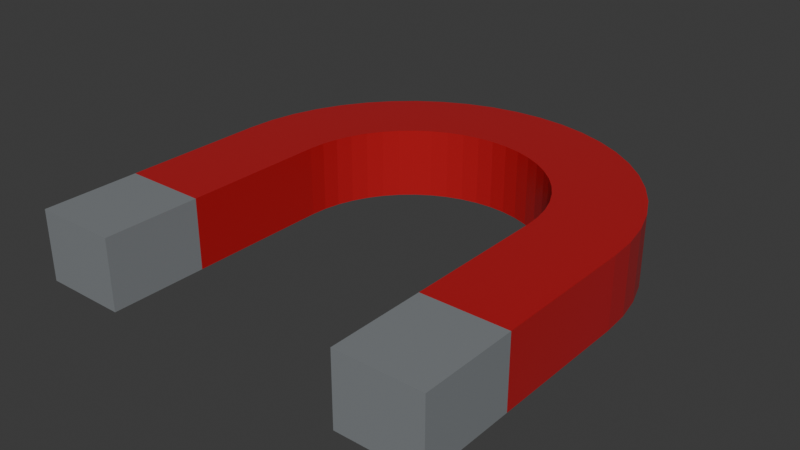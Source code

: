 # Source: NEW_RECOVERY_037_LOD2.blend  (saved by Blender 4.3.34; exported with 4.5.12 LTS)
import bpy
from mathutils import Matrix  # noqa: F401  (used for matrix-valued properties, if any)

bpy.ops.wm.read_factory_settings(use_empty=True)
scene = bpy.context.scene
scene.name = 'Scene'

# ---- collections
col_collection = bpy.data.collections.new('Collection'); scene.collection.children.link(col_collection)

# ---- materials (node trees are filled in below, after node groups)
mat_red_enamel = bpy.data.materials.new('Red enamel')
mat_red_enamel.diffuse_color = (0.48, 0.012, 0.018, 1.0)
mat_exposed_silver_poles = bpy.data.materials.new('Exposed silver poles')
mat_exposed_silver_poles.diffuse_color = (0.55, 0.59, 0.62, 1.0)

# ---- material node trees
mat_red_enamel.use_nodes = True; mat_red_enamel.node_tree.nodes.clear()
_N = mat_red_enamel.node_tree.nodes; _L = mat_red_enamel.node_tree.links
n0 = _N.new('ShaderNodeBsdfPrincipled'); n0.name = 'Principled BSDF'; n0.location = (10, 300)
n0.inputs[0].default_value = (0.48, 0.012, 0.018, 1.0)
n0.inputs[2].default_value = 0.32
n1 = _N.new('ShaderNodeOutputMaterial'); n1.name = 'Material Output'; n1.location = (300, 300)
_L.new(n0.outputs[0], n1.inputs[0])
n1.is_active_output = True
mat_exposed_silver_poles.use_nodes = True; mat_exposed_silver_poles.node_tree.nodes.clear()
_N = mat_exposed_silver_poles.node_tree.nodes; _L = mat_exposed_silver_poles.node_tree.links
n0 = _N.new('ShaderNodeBsdfPrincipled'); n0.name = 'Principled BSDF'; n0.location = (10, 300)
n0.inputs[0].default_value = (0.55, 0.59, 0.62, 1.0)
n0.inputs[1].default_value = 0.65
n0.inputs[2].default_value = 0.32
n1 = _N.new('ShaderNodeOutputMaterial'); n1.name = 'Material Output'; n1.location = (300, 300)
_L.new(n0.outputs[0], n1.inputs[0])
n1.is_active_output = True

# ---- world
world_world = bpy.data.worlds.new('World'); scene.world = world_world
world_world.use_nodes = True; world_world.node_tree.nodes.clear()
_N = world_world.node_tree.nodes; _L = world_world.node_tree.links
n0 = _N.new('ShaderNodeOutputWorld'); n0.name = 'World Output'; n0.location = (300, 300)
n1 = _N.new('ShaderNodeBackground'); n1.name = 'Background'; n1.location = (10, 300)
n1.inputs[0].default_value = (0.05088, 0.05088, 0.05088, 1.0)
_L.new(n1.outputs[0], n0.inputs[0])
n0.is_active_output = True
world_world.color = (0.05088, 0.05088, 0.05088)
world_world.sun_shadow_jitter_overblur = 0.0

# ---- meshes
me_continuoussolid_002 = bpy.data.meshes.new('ContinuousSolid.002')
me_continuoussolid_002.from_pydata([(1.3, -1.5, -0.22), (0.78, -1.5, -0.22), (0.78, -1.5, 0.22), (1.3, -1.5, 0.22), (1.3, -0.9, -0.22), (0.78, -0.9, -0.22), (0.78, -0.9, 0.22), (1.3, -0.9, 0.22), (1.3, 0.0, -0.22), (0.78, 0.0, -0.22), (0.78, 0.0, 0.22), (1.3, 0.0, 0.22), (1.289, 0.1697, -0.22), (0.7733, 0.1018, -0.22), (0.7733, 0.1018, 0.22), (1.289, 0.1697, 0.22), (1.256, 0.3365, -0.22), (0.7534, 0.2019, -0.22), (0.7534, 0.2019, 0.22), (1.256, 0.3365, 0.22), (1.201, 0.4975, -0.22), (0.7206, 0.2985, -0.22), (0.7206, 0.2985, 0.22), (1.201, 0.4975, 0.22), (1.126, 0.65, -0.22), (0.6755, 0.39, -0.22), (0.6755, 0.39, 0.22), (1.126, 0.65, 0.22), (1.031, 0.7914, -0.22), (0.6188, 0.4748, -0.22), (0.6188, 0.4748, 0.22), (1.031, 0.7914, 0.22), (0.9192, 0.9192, -0.22), (0.5515, 0.5515, -0.22), (0.5515, 0.5515, 0.22), (0.9192, 0.9192, 0.22), (0.7914, 1.031, -0.22), (0.4748, 0.6188, -0.22), (0.4748, 0.6188, 0.22), (0.7914, 1.031, 0.22), (0.65, 1.126, -0.22), (0.39, 0.6755, -0.22), (0.39, 0.6755, 0.22), (0.65, 1.126, 0.22), (0.4975, 1.201, -0.22), (0.2985, 0.7206, -0.22), (0.2985, 0.7206, 0.22), (0.4975, 1.201, 0.22), (0.3365, 1.256, -0.22), (0.2019, 0.7534, -0.22), (0.2019, 0.7534, 0.22), (0.3365, 1.256, 0.22), (0.1697, 1.289, -0.22), (0.1018, 0.7733, -0.22), (0.1018, 0.7733, 0.22), (0.1697, 1.289, 0.22), (0.0, 1.3, -0.22), (0.0, 0.78, -0.22), (0.0, 0.78, 0.22), (0.0, 1.3, 0.22), (-0.1697, 1.289, -0.22), (-0.1018, 0.7733, -0.22), (-0.1018, 0.7733, 0.22), (-0.1697, 1.289, 0.22), (-0.3365, 1.256, -0.22), (-0.2019, 0.7534, -0.22), (-0.2019, 0.7534, 0.22), (-0.3365, 1.256, 0.22), (-0.4975, 1.201, -0.22), (-0.2985, 0.7206, -0.22), (-0.2985, 0.7206, 0.22), (-0.4975, 1.201, 0.22), (-0.65, 1.126, -0.22), (-0.39, 0.6755, -0.22), (-0.39, 0.6755, 0.22), (-0.65, 1.126, 0.22), (-0.7914, 1.031, -0.22), (-0.4748, 0.6188, -0.22), (-0.4748, 0.6188, 0.22), (-0.7914, 1.031, 0.22), (-0.9192, 0.9192, -0.22), (-0.5515, 0.5515, -0.22), (-0.5515, 0.5515, 0.22), (-0.9192, 0.9192, 0.22), (-1.031, 0.7914, -0.22), (-0.6188, 0.4748, -0.22), (-0.6188, 0.4748, 0.22), (-1.031, 0.7914, 0.22), (-1.126, 0.65, -0.22), (-0.6755, 0.39, -0.22), (-0.6755, 0.39, 0.22), (-1.126, 0.65, 0.22), (-1.201, 0.4975, -0.22), (-0.7206, 0.2985, -0.22), (-0.7206, 0.2985, 0.22), (-1.201, 0.4975, 0.22), (-1.256, 0.3365, -0.22), (-0.7534, 0.2019, -0.22), (-0.7534, 0.2019, 0.22), (-1.256, 0.3365, 0.22), (-1.289, 0.1697, -0.22), (-0.7733, 0.1018, -0.22), (-0.7733, 0.1018, 0.22), (-1.289, 0.1697, 0.22), (-1.3, 0.0, -0.22), (-0.78, 0.0, -0.22), (-0.78, 0.0, 0.22), (-1.3, 0.0, 0.22), (-1.3, -0.9, -0.22), (-0.78, -0.9, -0.22), (-0.78, -0.9, 0.22), (-1.3, -0.9, 0.22), (-1.3, -1.5, -0.22), (-0.78, -1.5, -0.22), (-0.78, -1.5, 0.22), (-1.3, -1.5, 0.22)], [], [(0, 1, 5), (0, 5, 4), (1, 2, 6), (1, 6, 5), (2, 3, 7), (2, 7, 6), (3, 0, 4), (3, 4, 7), (4, 5, 9), (4, 9, 8), (5, 6, 10), (5, 10, 9), (6, 7, 11), (6, 11, 10), (7, 4, 8), (7, 8, 11), (8, 9, 13), (8, 13, 12), (9, 10, 14), (9, 14, 13), (10, 11, 15), (10, 15, 14), (11, 8, 12), (11, 12, 15), (12, 13, 17), (12, 17, 16), (13, 14, 18), (13, 18, 17), (14, 15, 19), (14, 19, 18), (15, 12, 16), (15, 16, 19), (16, 17, 21), (16, 21, 20), (17, 18, 22), (17, 22, 21), (18, 19, 23), (18, 23, 22), (19, 16, 20), (19, 20, 23), (20, 21, 25), (20, 25, 24), (21, 22, 26), (21, 26, 25), (22, 23, 27), (22, 27, 26), (23, 20, 24), (23, 24, 27), (24, 25, 29), (24, 29, 28), (25, 26, 30), (25, 30, 29), (26, 27, 31), (26, 31, 30), (27, 24, 28), (27, 28, 31), (28, 29, 33), (28, 33, 32), (29, 30, 34), (29, 34, 33), (30, 31, 35), (30, 35, 34), (31, 28, 32), (31, 32, 35), (32, 33, 37), (32, 37, 36), (33, 34, 38), (33, 38, 37), (34, 35, 39), (34, 39, 38), (35, 32, 36), (35, 36, 39), (36, 37, 41), (36, 41, 40), (37, 38, 42), (37, 42, 41), (38, 39, 43), (38, 43, 42), (39, 36, 40), (39, 40, 43), (40, 41, 45), (40, 45, 44), (41, 42, 46), (41, 46, 45), (42, 43, 47), (42, 47, 46), (43, 40, 44), (43, 44, 47), (44, 45, 49), (44, 49, 48), (45, 46, 50), (45, 50, 49), (46, 47, 51), (46, 51, 50), (47, 44, 48), (47, 48, 51), (48, 49, 53), (48, 53, 52), (49, 50, 54), (49, 54, 53), (50, 51, 55), (50, 55, 54), (51, 48, 52), (51, 52, 55), (52, 53, 57), (52, 57, 56), (53, 54, 58), (53, 58, 57), (54, 55, 59), (54, 59, 58), (55, 52, 56), (55, 56, 59), (56, 57, 61), (56, 61, 60), (57, 58, 62), (57, 62, 61), (58, 59, 63), (58, 63, 62), (59, 56, 60), (59, 60, 63), (60, 61, 65), (60, 65, 64), (61, 62, 66), (61, 66, 65), (62, 63, 67), (62, 67, 66), (63, 60, 64), (63, 64, 67), (64, 65, 69), (64, 69, 68), (65, 66, 70), (65, 70, 69), (66, 67, 71), (66, 71, 70), (67, 64, 68), (67, 68, 71), (68, 69, 73), (68, 73, 72), (69, 70, 74), (69, 74, 73), (70, 71, 75), (70, 75, 74), (71, 68, 72), (71, 72, 75), (72, 73, 77), (72, 77, 76), (73, 74, 78), (73, 78, 77), (74, 75, 79), (74, 79, 78), (75, 72, 76), (75, 76, 79), (76, 77, 81), (76, 81, 80), (77, 78, 82), (77, 82, 81), (78, 79, 83), (78, 83, 82), (79, 76, 80), (79, 80, 83), (80, 81, 85), (80, 85, 84), (81, 82, 86), (81, 86, 85), (82, 83, 87), (82, 87, 86), (83, 80, 84), (83, 84, 87), (84, 85, 89), (84, 89, 88), (85, 86, 90), (85, 90, 89), (86, 87, 91), (86, 91, 90), (87, 84, 88), (87, 88, 91), (88, 89, 93), (88, 93, 92), (89, 90, 94), (89, 94, 93), (90, 91, 95), (90, 95, 94), (91, 88, 92), (91, 92, 95), (92, 93, 97), (92, 97, 96), (93, 94, 98), (93, 98, 97), (94, 95, 99), (94, 99, 98), (95, 92, 96), (95, 96, 99), (96, 97, 101), (96, 101, 100), (97, 98, 102), (97, 102, 101), (98, 99, 103), (98, 103, 102), (99, 96, 100), (99, 100, 103), (100, 101, 105), (100, 105, 104), (101, 102, 106), (101, 106, 105), (102, 103, 107), (102, 107, 106), (103, 100, 104), (103, 104, 107), (104, 105, 109), (104, 109, 108), (105, 106, 110), (105, 110, 109), (106, 107, 111), (106, 111, 110), (107, 104, 108), (107, 108, 111), (108, 109, 113), (108, 113, 112), (109, 110, 114), (109, 114, 113), (110, 111, 115), (110, 115, 114), (111, 108, 112), (111, 112, 115), (3, 2, 1), (3, 1, 0), (112, 113, 114), (112, 114, 115)])
me_continuoussolid_002.polygons.foreach_set('material_index', [1, 1, 1, 1, 1, 1, 1, 1, 0, 0, 0, 0, 0, 0, 0, 0, 0, 0, 0, 0, 0, 0, 0, 0, 0, 0, 0, 0, 0, 0, 0, 0, 0, 0, 0, 0, 0, 0, 0, 0, 0, 0, 0, 0, 0, 0, 0, 0, 0, 0, 0, 0, 0, 0, 0, 0, 0, 0, 0, 0, 0, 0, 0, 0, 0, 0, 0, 0, 0, 0, 0, 0, 0, 0, 0, 0, 0, 0, 0, 0, 0, 0, 0, 0, 0, 0, 0, 0, 0, 0, 0, 0, 0, 0, 0, 0, 0, 0, 0, 0, 0, 0, 0, 0, 0, 0, 0, 0, 0, 0, 0, 0, 0, 0, 0, 0, 0, 0, 0, 0, 0, 0, 0, 0, 0, 0, 0, 0, 0, 0, 0, 0, 0, 0, 0, 0, 0, 0, 0, 0, 0, 0, 0, 0, 0, 0, 0, 0, 0, 0, 0, 0, 0, 0, 0, 0, 0, 0, 0, 0, 0, 0, 0, 0, 0, 0, 0, 0, 0, 0, 0, 0, 0, 0, 0, 0, 0, 0, 0, 0, 0, 0, 0, 0, 0, 0, 0, 0, 0, 0, 0, 0, 0, 0, 0, 0, 0, 0, 0, 0, 0, 0, 0, 0, 0, 0, 0, 0, 0, 0, 0, 0, 0, 0, 0, 0, 1, 1, 1, 1, 1, 1, 1, 1, 1, 1, 1, 1])
_uv = me_continuoussolid_002.uv_layers.new(name='RepeatedTriangleAtlas')
_uv.uv.foreach_set('vector', [0.1, 0.1, 0.9, 0.1, 0.1, 0.9, 0.1, 0.1, 0.9, 0.1, 0.1, 0.9, 0.1, 0.1, 0.9, 0.1, 0.1, 0.9, 0.1, 0.1, 0.9, 0.1, 0.1, 0.9, 0.1, 0.1, 0.9, 0.1, 0.1, 0.9, 0.1, 0.1, 0.9, 0.1, 0.1, 0.9, 0.1, 0.1, 0.9, 0.1, 0.1, 0.9, 0.1, 0.1, 0.9, 0.1, 0.1, 0.9, 0.1, 0.1, 0.9, 0.1, 0.1, 0.9, 0.1, 0.1, 0.9, 0.1, 0.1, 0.9, 0.1, 0.1, 0.9, 0.1, 0.1, 0.9, 0.1, 0.1, 0.9, 0.1, 0.1, 0.9, 0.1, 0.1, 0.9, 0.1, 0.1, 0.9, 0.1, 0.1, 0.9, 0.1, 0.1, 0.9, 0.1, 0.1, 0.9, 0.1, 0.1, 0.9, 0.1, 0.1, 0.9, 0.1, 0.1, 0.9, 0.1, 0.1, 0.9, 0.1, 0.1, 0.9, 0.1, 0.1, 0.9, 0.1, 0.1, 0.9, 0.1, 0.1, 0.9, 0.1, 0.1, 0.9, 0.1, 0.1, 0.9, 0.1, 0.1, 0.9, 0.1, 0.1, 0.9, 0.1, 0.1, 0.9, 0.1, 0.1, 0.9, 0.1, 0.1, 0.9, 0.1, 0.1, 0.9, 0.1, 0.1, 0.9, 0.1, 0.1, 0.9, 0.1, 0.1, 0.9, 0.1, 0.1, 0.9, 0.1, 0.1, 0.9, 0.1, 0.1, 0.9, 0.1, 0.1, 0.9, 0.1, 0.1, 0.9, 0.1, 0.1, 0.9, 0.1, 0.1, 0.9, 0.1, 0.1, 0.9, 0.1, 0.1, 0.9, 0.1, 0.1, 0.9, 0.1, 0.1, 0.9, 0.1, 0.1, 0.9, 0.1, 0.1, 0.9, 0.1, 0.1, 0.9, 0.1, 0.1, 0.9, 0.1, 0.1, 0.9, 0.1, 0.1, 0.9, 0.1, 0.1, 0.9, 0.1, 0.1, 0.9, 0.1, 0.1, 0.9, 0.1, 0.1, 0.9, 0.1, 0.1, 0.9, 0.1, 0.1, 0.9, 0.1, 0.1, 0.9, 0.1, 0.1, 0.9, 0.1, 0.1, 0.9, 0.1, 0.1, 0.9, 0.1, 0.1, 0.9, 0.1, 0.1, 0.9, 0.1, 0.1, 0.9, 0.1, 0.1, 0.9, 0.1, 0.1, 0.9, 0.1, 0.1, 0.9, 0.1, 0.1, 0.9, 0.1, 0.1, 0.9, 0.1, 0.1, 0.9, 0.1, 0.1, 0.9, 0.1, 0.1, 0.9, 0.1, 0.1, 0.9, 0.1, 0.1, 0.9, 0.1, 0.1, 0.9, 0.1, 0.1, 0.9, 0.1, 0.1, 0.9, 0.1, 0.1, 0.9, 0.1, 0.1, 0.9, 0.1, 0.1, 0.9, 0.1, 0.1, 0.9, 0.1, 0.1, 0.9, 0.1, 0.1, 0.9, 0.1, 0.1, 0.9, 0.1, 0.1, 0.9, 0.1, 0.1, 0.9, 0.1, 0.1, 0.9, 0.1, 0.1, 0.9, 0.1, 0.1, 0.9, 0.1, 0.1, 0.9, 0.1, 0.1, 0.9, 0.1, 0.1, 0.9, 0.1, 0.1, 0.9, 0.1, 0.1, 0.9, 0.1, 0.1, 0.9, 0.1, 0.1, 0.9, 0.1, 0.1, 0.9, 0.1, 0.1, 0.9, 0.1, 0.1, 0.9, 0.1, 0.1, 0.9, 0.1, 0.1, 0.9, 0.1, 0.1, 0.9, 0.1, 0.1, 0.9, 0.1, 0.1, 0.9, 0.1, 0.1, 0.9, 0.1, 0.1, 0.9, 0.1, 0.1, 0.9, 0.1, 0.1, 0.9, 0.1, 0.1, 0.9, 0.1, 0.1, 0.9, 0.1, 0.1, 0.9, 0.1, 0.1, 0.9, 0.1, 0.1, 0.9, 0.1, 0.1, 0.9, 0.1, 0.1, 0.9, 0.1, 0.1, 0.9, 0.1, 0.1, 0.9, 0.1, 0.1, 0.9, 0.1, 0.1, 0.9, 0.1, 0.1, 0.9, 0.1, 0.1, 0.9, 0.1, 0.1, 0.9, 0.1, 0.1, 0.9, 0.1, 0.1, 0.9, 0.1, 0.1, 0.9, 0.1, 0.1, 0.9, 0.1, 0.1, 0.9, 0.1, 0.1, 0.9, 0.1, 0.1, 0.9, 0.1, 0.1, 0.9, 0.1, 0.1, 0.9, 0.1, 0.1, 0.9, 0.1, 0.1, 0.9, 0.1, 0.1, 0.9, 0.1, 0.1, 0.9, 0.1, 0.1, 0.9, 0.1, 0.1, 0.9, 0.1, 0.1, 0.9, 0.1, 0.1, 0.9, 0.1, 0.1, 0.9, 0.1, 0.1, 0.9, 0.1, 0.1, 0.9, 0.1, 0.1, 0.9, 0.1, 0.1, 0.9, 0.1, 0.1, 0.9, 0.1, 0.1, 0.9, 0.1, 0.1, 0.9, 0.1, 0.1, 0.9, 0.1, 0.1, 0.9, 0.1, 0.1, 0.9, 0.1, 0.1, 0.9, 0.1, 0.1, 0.9, 0.1, 0.1, 0.9, 0.1, 0.1, 0.9, 0.1, 0.1, 0.9, 0.1, 0.1, 0.9, 0.1, 0.1, 0.9, 0.1, 0.1, 0.9, 0.1, 0.1, 0.9, 0.1, 0.1, 0.9, 0.1, 0.1, 0.9, 0.1, 0.1, 0.9, 0.1, 0.1, 0.9, 0.1, 0.1, 0.9, 0.1, 0.1, 0.9, 0.1, 0.1, 0.9, 0.1, 0.1, 0.9, 0.1, 0.1, 0.9, 0.1, 0.1, 0.9, 0.1, 0.1, 0.9, 0.1, 0.1, 0.9, 0.1, 0.1, 0.9, 0.1, 0.1, 0.9, 0.1, 0.1, 0.9, 0.1, 0.1, 0.9, 0.1, 0.1, 0.9, 0.1, 0.1, 0.9, 0.1, 0.1, 0.9, 0.1, 0.1, 0.9, 0.1, 0.1, 0.9, 0.1, 0.1, 0.9, 0.1, 0.1, 0.9, 0.1, 0.1, 0.9, 0.1, 0.1, 0.9, 0.1, 0.1, 0.9, 0.1, 0.1, 0.9, 0.1, 0.1, 0.9, 0.1, 0.1, 0.9, 0.1, 0.1, 0.9, 0.1, 0.1, 0.9, 0.1, 0.1, 0.9, 0.1, 0.1, 0.9, 0.1, 0.1, 0.9, 0.1, 0.1, 0.9, 0.1, 0.1, 0.9, 0.1, 0.1, 0.9, 0.1, 0.1, 0.9, 0.1, 0.1, 0.9, 0.1, 0.1, 0.9, 0.1, 0.1, 0.9, 0.1, 0.1, 0.9, 0.1, 0.1, 0.9, 0.1, 0.1, 0.9, 0.1, 0.1, 0.9, 0.1, 0.1, 0.9, 0.1, 0.1, 0.9, 0.1, 0.1, 0.9, 0.1, 0.1, 0.9, 0.1, 0.1, 0.9, 0.1, 0.1, 0.9, 0.1, 0.1, 0.9, 0.1, 0.1, 0.9, 0.1, 0.1, 0.9, 0.1, 0.1, 0.9, 0.1, 0.1, 0.9, 0.1, 0.1, 0.9, 0.1, 0.1, 0.9, 0.1, 0.1, 0.9, 0.1, 0.1, 0.9, 0.1, 0.1, 0.9, 0.1, 0.1, 0.9, 0.1, 0.1, 0.9, 0.1, 0.1, 0.9, 0.1, 0.1, 0.9, 0.1, 0.1, 0.9, 0.1, 0.1, 0.9, 0.1, 0.1, 0.9, 0.1, 0.1, 0.9, 0.1, 0.1, 0.9, 0.1, 0.1, 0.9, 0.1, 0.1, 0.9, 0.1, 0.1, 0.9, 0.1, 0.1, 0.9, 0.1, 0.1, 0.9, 0.1, 0.1, 0.9, 0.1, 0.1, 0.9, 0.1, 0.1, 0.9, 0.1, 0.1, 0.9, 0.1, 0.1, 0.9, 0.1, 0.1, 0.9, 0.1, 0.1, 0.9, 0.1, 0.1, 0.9, 0.1, 0.1, 0.9, 0.1, 0.1, 0.9, 0.1, 0.1, 0.9, 0.1, 0.1, 0.9, 0.1, 0.1, 0.9, 0.1, 0.1, 0.9, 0.1, 0.1, 0.9, 0.1, 0.1, 0.9, 0.1, 0.1, 0.9, 0.1, 0.1, 0.9, 0.1, 0.1, 0.9, 0.1, 0.1, 0.9, 0.1, 0.1, 0.9, 0.1, 0.1, 0.9, 0.1, 0.1, 0.9, 0.1, 0.1, 0.9, 0.1, 0.1, 0.9, 0.1, 0.1, 0.9, 0.1, 0.1, 0.9, 0.1, 0.1, 0.9, 0.1, 0.1, 0.9, 0.1, 0.1, 0.9, 0.1, 0.1, 0.9, 0.1, 0.1, 0.9, 0.1, 0.1, 0.9, 0.1, 0.1, 0.9, 0.1, 0.1, 0.9, 0.1, 0.1, 0.9, 0.1, 0.1, 0.9, 0.1, 0.1, 0.9, 0.1, 0.1, 0.9, 0.1, 0.1, 0.9, 0.1, 0.1, 0.9, 0.1, 0.1, 0.9, 0.1, 0.1, 0.9, 0.1, 0.1, 0.9, 0.1, 0.1, 0.9, 0.1, 0.1, 0.9, 0.1, 0.1, 0.9, 0.1, 0.1, 0.9, 0.1, 0.1, 0.9, 0.1, 0.1, 0.9, 0.1, 0.1, 0.9, 0.1, 0.1, 0.9, 0.1, 0.1, 0.9, 0.1, 0.1, 0.9, 0.1, 0.1, 0.9, 0.1, 0.1, 0.9, 0.1, 0.1, 0.9, 0.1, 0.1, 0.9, 0.1, 0.1, 0.9, 0.1, 0.1, 0.9, 0.1, 0.1, 0.9, 0.1, 0.1, 0.9, 0.1, 0.1, 0.9, 0.1, 0.1, 0.9, 0.1, 0.1, 0.9, 0.1, 0.1, 0.9, 0.1, 0.1, 0.9, 0.1, 0.1, 0.9, 0.1, 0.1, 0.9, 0.1, 0.1, 0.9, 0.1, 0.1, 0.9, 0.1, 0.1, 0.9, 0.1, 0.1, 0.9, 0.1, 0.1, 0.9, 0.1, 0.1, 0.9, 0.1, 0.1, 0.9, 0.1, 0.1, 0.9, 0.1, 0.1, 0.9, 0.1, 0.1, 0.9, 0.1, 0.1, 0.9, 0.1, 0.1, 0.9, 0.1, 0.1, 0.9, 0.1, 0.1, 0.9, 0.1, 0.1, 0.9, 0.1, 0.1, 0.9, 0.1, 0.1, 0.9, 0.1, 0.1, 0.9, 0.1, 0.1, 0.9, 0.1, 0.1, 0.9, 0.1, 0.1, 0.9, 0.1, 0.1, 0.9, 0.1, 0.1, 0.9, 0.1, 0.1, 0.9, 0.1, 0.1, 0.9, 0.1, 0.1, 0.9, 0.1, 0.1, 0.9, 0.1, 0.1, 0.9, 0.1, 0.1, 0.9, 0.1, 0.1, 0.9, 0.1, 0.1, 0.9, 0.1, 0.1, 0.9, 0.1, 0.1, 0.9, 0.1, 0.1, 0.9, 0.1, 0.1, 0.9, 0.1, 0.1, 0.9, 0.1, 0.1, 0.9, 0.1, 0.1, 0.9, 0.1, 0.1, 0.9, 0.1, 0.1, 0.9, 0.1, 0.1, 0.9, 0.1, 0.1, 0.9, 0.1, 0.1, 0.9, 0.1, 0.1, 0.9, 0.1, 0.1, 0.9, 0.1, 0.1, 0.9, 0.1, 0.1, 0.9, 0.1, 0.1, 0.9, 0.1, 0.1, 0.9, 0.1, 0.1, 0.9, 0.1, 0.1, 0.9, 0.1, 0.1, 0.9, 0.1, 0.1, 0.9, 0.1, 0.1, 0.9, 0.1, 0.1, 0.9, 0.1, 0.1, 0.9, 0.1, 0.1, 0.9, 0.1, 0.1, 0.9, 0.1, 0.1, 0.9, 0.1, 0.1, 0.9, 0.1, 0.1, 0.9, 0.1, 0.1, 0.9, 0.1, 0.1, 0.9, 0.1, 0.1, 0.9, 0.1, 0.1, 0.9, 0.1, 0.1, 0.9, 0.1, 0.1, 0.9, 0.1, 0.1, 0.9, 0.1, 0.1, 0.9, 0.1, 0.1, 0.9, 0.1, 0.1, 0.9, 0.1, 0.1, 0.9, 0.1, 0.1, 0.9, 0.1, 0.1, 0.9, 0.1, 0.1, 0.9, 0.1, 0.1, 0.9, 0.1, 0.1, 0.9, 0.1, 0.1, 0.9, 0.1, 0.1, 0.9, 0.1, 0.1, 0.9, 0.1, 0.1, 0.9, 0.1, 0.1, 0.9, 0.1, 0.1, 0.9, 0.1, 0.1, 0.9, 0.1, 0.1, 0.9, 0.1, 0.1, 0.9, 0.1, 0.1, 0.9, 0.1, 0.1, 0.9, 0.1, 0.1, 0.9, 0.1, 0.1, 0.9, 0.1, 0.1, 0.9, 0.1, 0.1, 0.9, 0.1, 0.1, 0.9, 0.1, 0.1, 0.9, 0.1, 0.1, 0.9, 0.1, 0.1, 0.9, 0.1, 0.1, 0.9, 0.1, 0.1, 0.9, 0.1, 0.1, 0.9, 0.1, 0.1, 0.9, 0.1, 0.1, 0.9, 0.1, 0.1, 0.9, 0.1, 0.1, 0.9, 0.1, 0.1, 0.9, 0.1, 0.1, 0.9, 0.1, 0.1, 0.9, 0.1, 0.1, 0.9, 0.1, 0.1, 0.9, 0.1, 0.1, 0.9, 0.1, 0.1, 0.9, 0.1, 0.1, 0.9, 0.1, 0.1, 0.9, 0.1, 0.1, 0.9, 0.1, 0.1, 0.9, 0.1, 0.1, 0.9, 0.1, 0.1, 0.9, 0.1, 0.1, 0.9, 0.1, 0.1, 0.9, 0.1, 0.1, 0.9, 0.1, 0.1, 0.9, 0.1, 0.1, 0.9, 0.1, 0.1, 0.9, 0.1, 0.1, 0.9, 0.1, 0.1, 0.9, 0.1, 0.1, 0.9, 0.1, 0.1, 0.9, 0.1, 0.1, 0.9, 0.1, 0.1, 0.9, 0.1, 0.1, 0.9, 0.1, 0.1, 0.9, 0.1, 0.1, 0.9, 0.1, 0.1, 0.9, 0.1, 0.1, 0.9, 0.1, 0.1, 0.9, 0.1, 0.1, 0.9, 0.1, 0.1, 0.9, 0.1, 0.1, 0.9, 0.1, 0.1, 0.9, 0.1, 0.1, 0.9])
me_continuoussolid_002.materials.append(mat_red_enamel)
me_continuoussolid_002.materials.append(mat_exposed_silver_poles)
me_continuoussolid_002.update()

# ---- objects
ob_horseshoe_magnet = bpy.data.objects.new('Horseshoe Magnet', me_continuoussolid_002)

# ---- transforms, parenting, visibility, modifiers, constraints
ob_horseshoe_magnet.location = (0.0, 0.0, 0.0)

# ---- collection membership
col_collection.objects.link(ob_horseshoe_magnet)

# ---- scene / render settings (as saved in the file)
scene.frame_start = 1; scene.frame_end = 250; scene.frame_set(1)
scene.render.engine = 'BLENDER_EEVEE_NEXT'
bpy.context.view_layer.update()

# ---- added for rendering (the .blend has no active camera and no usable light): camera, sun
cam_auto = bpy.data.cameras.new('AutoCamera')
cam_auto.lens = 50.0
cam_auto.sensor_width = 36.0
cam_auto.clip_end = 1000.0
ob_auto_camera = bpy.data.objects.new('AutoCamera', cam_auto)
scene.collection.objects.link(ob_auto_camera)
ob_auto_camera.location = (3.55864, -4.37037, 2.84691)
ob_auto_camera.rotation_euler = (1.09748, -7.21219e-08, 0.694738)
scene.camera = ob_auto_camera
light_auto_sun = bpy.data.lights.new('AutoSun', 'SUN')
light_auto_sun.energy = 3.0
light_auto_sun.angle = 0.0523599
ob_auto_sun = bpy.data.objects.new('AutoSun', light_auto_sun)
scene.collection.objects.link(ob_auto_sun)
ob_auto_sun.rotation_euler = (0.872665, 0.174533, 0.523599)
bpy.context.view_layer.update()
